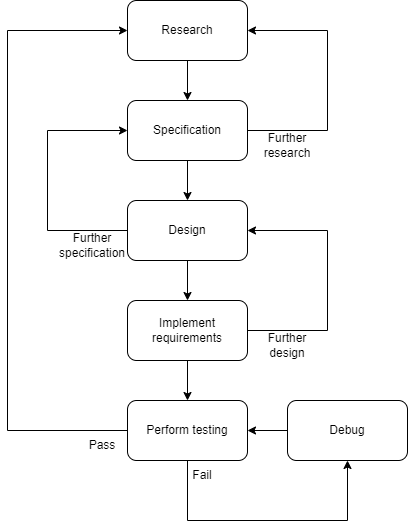

The diagram above was exported from draw.io. Its source (the exported page's mxGraphModel, read from the mxfile embedded in the PNG):
<mxGraphModel dx="1550" dy="835" grid="1" gridSize="10" guides="1" tooltips="1" connect="1" arrows="1" fold="1" page="1" pageScale="1" pageWidth="850" pageHeight="1100" math="0" shadow="0">
  <root>
    <mxCell id="0" />
    <mxCell id="1" parent="0" />
    <mxCell id="3Ee5sET1pbY-OBu7KX_X-7" value="" style="edgeStyle=orthogonalEdgeStyle;rounded=0;orthogonalLoop=1;jettySize=auto;html=1;" edge="1" parent="1" source="3Ee5sET1pbY-OBu7KX_X-1" target="3Ee5sET1pbY-OBu7KX_X-2">
      <mxGeometry relative="1" as="geometry" />
    </mxCell>
    <mxCell id="3Ee5sET1pbY-OBu7KX_X-1" value="Research" style="rounded=1;whiteSpace=wrap;html=1;" vertex="1" parent="1">
      <mxGeometry x="320" y="180" width="120" height="60" as="geometry" />
    </mxCell>
    <mxCell id="3Ee5sET1pbY-OBu7KX_X-13" value="" style="edgeStyle=orthogonalEdgeStyle;rounded=0;orthogonalLoop=1;jettySize=auto;html=1;" edge="1" parent="1" source="3Ee5sET1pbY-OBu7KX_X-2" target="3Ee5sET1pbY-OBu7KX_X-9">
      <mxGeometry relative="1" as="geometry" />
    </mxCell>
    <mxCell id="3Ee5sET1pbY-OBu7KX_X-2" value="Specification" style="rounded=1;whiteSpace=wrap;html=1;" vertex="1" parent="1">
      <mxGeometry x="320" y="280" width="120" height="60" as="geometry" />
    </mxCell>
    <mxCell id="3Ee5sET1pbY-OBu7KX_X-3" value="" style="endArrow=classic;html=1;rounded=0;entryX=1;entryY=0.5;entryDx=0;entryDy=0;exitX=1;exitY=0.5;exitDx=0;exitDy=0;" edge="1" parent="1" source="3Ee5sET1pbY-OBu7KX_X-2" target="3Ee5sET1pbY-OBu7KX_X-1">
      <mxGeometry width="50" height="50" relative="1" as="geometry">
        <mxPoint x="440" y="290" as="sourcePoint" />
        <mxPoint x="485" y="210" as="targetPoint" />
        <Array as="points">
          <mxPoint x="520" y="310" />
          <mxPoint x="520" y="210" />
        </Array>
      </mxGeometry>
    </mxCell>
    <mxCell id="3Ee5sET1pbY-OBu7KX_X-4" value="Further research" style="text;html=1;strokeColor=none;fillColor=none;align=center;verticalAlign=middle;whiteSpace=wrap;rounded=0;" vertex="1" parent="1">
      <mxGeometry x="445" y="310" width="70" height="30" as="geometry" />
    </mxCell>
    <mxCell id="3Ee5sET1pbY-OBu7KX_X-14" value="" style="edgeStyle=orthogonalEdgeStyle;rounded=0;orthogonalLoop=1;jettySize=auto;html=1;" edge="1" parent="1" source="3Ee5sET1pbY-OBu7KX_X-9" target="3Ee5sET1pbY-OBu7KX_X-12">
      <mxGeometry relative="1" as="geometry" />
    </mxCell>
    <mxCell id="3Ee5sET1pbY-OBu7KX_X-9" value="Design" style="rounded=1;whiteSpace=wrap;html=1;" vertex="1" parent="1">
      <mxGeometry x="320" y="380" width="120" height="60" as="geometry" />
    </mxCell>
    <mxCell id="3Ee5sET1pbY-OBu7KX_X-10" value="" style="endArrow=classic;html=1;rounded=0;exitX=0;exitY=0.5;exitDx=0;exitDy=0;entryX=0;entryY=0.5;entryDx=0;entryDy=0;" edge="1" parent="1" source="3Ee5sET1pbY-OBu7KX_X-9" target="3Ee5sET1pbY-OBu7KX_X-2">
      <mxGeometry width="50" height="50" relative="1" as="geometry">
        <mxPoint x="270" y="420" as="sourcePoint" />
        <mxPoint x="270" y="300" as="targetPoint" />
        <Array as="points">
          <mxPoint x="240" y="410" />
          <mxPoint x="240" y="310" />
        </Array>
      </mxGeometry>
    </mxCell>
    <mxCell id="3Ee5sET1pbY-OBu7KX_X-11" value="Further specification" style="text;html=1;strokeColor=none;fillColor=none;align=center;verticalAlign=middle;whiteSpace=wrap;rounded=0;" vertex="1" parent="1">
      <mxGeometry x="250" y="410" width="70" height="30" as="geometry" />
    </mxCell>
    <mxCell id="3Ee5sET1pbY-OBu7KX_X-18" value="" style="edgeStyle=orthogonalEdgeStyle;rounded=0;orthogonalLoop=1;jettySize=auto;html=1;" edge="1" parent="1" source="3Ee5sET1pbY-OBu7KX_X-12" target="3Ee5sET1pbY-OBu7KX_X-17">
      <mxGeometry relative="1" as="geometry" />
    </mxCell>
    <mxCell id="3Ee5sET1pbY-OBu7KX_X-12" value="Implement requirements" style="rounded=1;whiteSpace=wrap;html=1;" vertex="1" parent="1">
      <mxGeometry x="320" y="480" width="120" height="60" as="geometry" />
    </mxCell>
    <mxCell id="3Ee5sET1pbY-OBu7KX_X-15" value="" style="endArrow=classic;html=1;rounded=0;exitX=1;exitY=0.5;exitDx=0;exitDy=0;entryX=1;entryY=0.5;entryDx=0;entryDy=0;" edge="1" parent="1" source="3Ee5sET1pbY-OBu7KX_X-12" target="3Ee5sET1pbY-OBu7KX_X-9">
      <mxGeometry width="50" height="50" relative="1" as="geometry">
        <mxPoint x="400" y="440" as="sourcePoint" />
        <mxPoint x="450" y="390" as="targetPoint" />
        <Array as="points">
          <mxPoint x="520" y="510" />
          <mxPoint x="520" y="410" />
        </Array>
      </mxGeometry>
    </mxCell>
    <mxCell id="3Ee5sET1pbY-OBu7KX_X-16" value="Further design" style="text;html=1;strokeColor=none;fillColor=none;align=center;verticalAlign=middle;whiteSpace=wrap;rounded=0;" vertex="1" parent="1">
      <mxGeometry x="445" y="510" width="70" height="30" as="geometry" />
    </mxCell>
    <mxCell id="3Ee5sET1pbY-OBu7KX_X-17" value="Perform testing" style="rounded=1;whiteSpace=wrap;html=1;" vertex="1" parent="1">
      <mxGeometry x="320" y="580" width="120" height="60" as="geometry" />
    </mxCell>
    <mxCell id="3Ee5sET1pbY-OBu7KX_X-19" value="" style="endArrow=classic;html=1;rounded=0;entryX=0;entryY=0.5;entryDx=0;entryDy=0;" edge="1" parent="1" source="3Ee5sET1pbY-OBu7KX_X-17" target="3Ee5sET1pbY-OBu7KX_X-1">
      <mxGeometry width="50" height="50" relative="1" as="geometry">
        <mxPoint x="400" y="450" as="sourcePoint" />
        <mxPoint x="230" y="610" as="targetPoint" />
        <Array as="points">
          <mxPoint x="200" y="610" />
          <mxPoint x="200" y="210" />
        </Array>
      </mxGeometry>
    </mxCell>
    <mxCell id="3Ee5sET1pbY-OBu7KX_X-20" value="" style="endArrow=classic;html=1;rounded=0;entryX=0.5;entryY=1;entryDx=0;entryDy=0;" edge="1" parent="1" source="3Ee5sET1pbY-OBu7KX_X-17" target="3Ee5sET1pbY-OBu7KX_X-23">
      <mxGeometry width="50" height="50" relative="1" as="geometry">
        <mxPoint x="450" y="620" as="sourcePoint" />
        <mxPoint x="140" y="530" as="targetPoint" />
        <Array as="points">
          <mxPoint x="380" y="700" />
          <mxPoint x="540" y="700" />
        </Array>
      </mxGeometry>
    </mxCell>
    <mxCell id="3Ee5sET1pbY-OBu7KX_X-21" value="Fail" style="text;html=1;strokeColor=none;fillColor=none;align=center;verticalAlign=middle;whiteSpace=wrap;rounded=0;" vertex="1" parent="1">
      <mxGeometry x="360" y="640" width="70" height="30" as="geometry" />
    </mxCell>
    <mxCell id="3Ee5sET1pbY-OBu7KX_X-22" value="Pass" style="text;html=1;strokeColor=none;fillColor=none;align=center;verticalAlign=middle;whiteSpace=wrap;rounded=0;" vertex="1" parent="1">
      <mxGeometry x="260" y="610" width="70" height="30" as="geometry" />
    </mxCell>
    <mxCell id="3Ee5sET1pbY-OBu7KX_X-26" value="" style="edgeStyle=orthogonalEdgeStyle;rounded=0;orthogonalLoop=1;jettySize=auto;html=1;" edge="1" parent="1" source="3Ee5sET1pbY-OBu7KX_X-23" target="3Ee5sET1pbY-OBu7KX_X-17">
      <mxGeometry relative="1" as="geometry" />
    </mxCell>
    <mxCell id="3Ee5sET1pbY-OBu7KX_X-23" value="Debug" style="rounded=1;whiteSpace=wrap;html=1;" vertex="1" parent="1">
      <mxGeometry x="480" y="580" width="120" height="60" as="geometry" />
    </mxCell>
  </root>
</mxGraphModel>